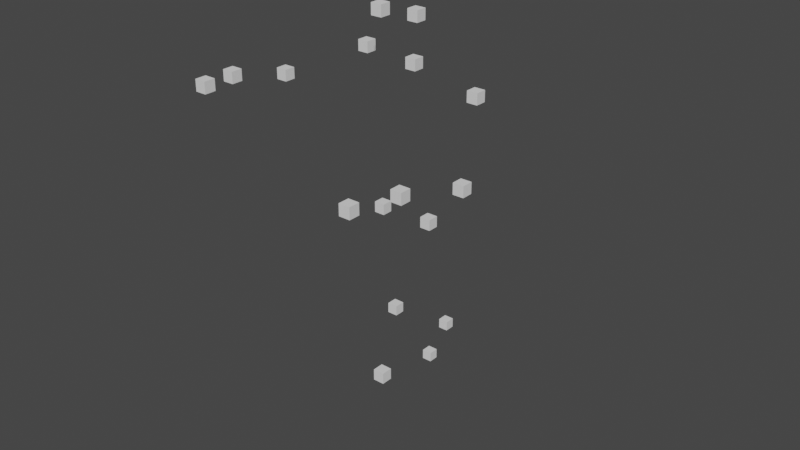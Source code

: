 # Source: attack_zombie_2.blend  (saved by Blender 3.2.14; exported with 4.5.12 LTS)
import bpy
from mathutils import Matrix  # noqa: F401  (used for matrix-valued properties, if any)

bpy.ops.wm.read_factory_settings(use_empty=True)
scene = bpy.context.scene
scene.name = 'Scene'

# ---- collections
col_collection = bpy.data.collections.new('Collection'); scene.collection.children.link(col_collection)
col_points = bpy.data.collections.new('points'); scene.collection.children.link(col_points)

# ---- world
world_world = bpy.data.worlds.new('World'); scene.world = world_world
world_world.use_nodes = True; world_world.node_tree.nodes.clear()
_N = world_world.node_tree.nodes; _L = world_world.node_tree.links
n0 = _N.new('ShaderNodeOutputWorld'); n0.name = 'World Output'; n0.location = (300, 300)
n1 = _N.new('ShaderNodeBackground'); n1.name = 'Background'; n1.location = (10, 300)
n1.inputs[0].default_value = (0.05088, 0.05088, 0.05088, 1.0)
_L.new(n1.outputs[0], n0.inputs[0])
n0.is_active_output = True
world_world.color = (0.05088, 0.05088, 0.05088)
world_world.use_sun_shadow = False
world_world.sun_shadow_jitter_overblur = 0.0

# ---- meshes
me_cube_001 = bpy.data.meshes.new('Cube.001')
me_cube_001.from_pydata([(-1.0, -1.0, -1.0), (-1.0, -1.0, 1.0), (-1.0, 1.0, -1.0), (-1.0, 1.0, 1.0), (1.0, -1.0, -1.0), (1.0, -1.0, 1.0), (1.0, 1.0, -1.0), (1.0, 1.0, 1.0)], [], [(0, 1, 3, 2), (2, 3, 7, 6), (6, 7, 5, 4), (4, 5, 1, 0), (2, 6, 4, 0), (7, 3, 1, 5)])
_uv = me_cube_001.uv_layers.new(name='UVMap')
_uv.uv.foreach_set('vector', [0.375, 0.0, 0.625, 0.0, 0.625, 0.25, 0.375, 0.25, 0.375, 0.25, 0.625, 0.25, 0.625, 0.5, 0.375, 0.5, 0.375, 0.5, 0.625, 0.5, 0.625, 0.75, 0.375, 0.75, 0.375, 0.75, 0.625, 0.75, 0.625, 1.0, 0.375, 1.0, 0.125, 0.5, 0.375, 0.5, 0.375, 0.75, 0.125, 0.75, 0.625, 0.5, 0.875, 0.5, 0.875, 0.75, 0.625, 0.75])
me_cube_001.update()
me_cube_002 = bpy.data.meshes.new('Cube.002')
me_cube_002.from_pydata([(-1.0, -1.0, -1.0), (-1.0, -1.0, 1.0), (-1.0, 1.0, -1.0), (-1.0, 1.0, 1.0), (1.0, -1.0, -1.0), (1.0, -1.0, 1.0), (1.0, 1.0, -1.0), (1.0, 1.0, 1.0)], [], [(0, 1, 3, 2), (2, 3, 7, 6), (6, 7, 5, 4), (4, 5, 1, 0), (2, 6, 4, 0), (7, 3, 1, 5)])
_uv = me_cube_002.uv_layers.new(name='UVMap')
_uv.uv.foreach_set('vector', [0.375, 0.0, 0.625, 0.0, 0.625, 0.25, 0.375, 0.25, 0.375, 0.25, 0.625, 0.25, 0.625, 0.5, 0.375, 0.5, 0.375, 0.5, 0.625, 0.5, 0.625, 0.75, 0.375, 0.75, 0.375, 0.75, 0.625, 0.75, 0.625, 1.0, 0.375, 1.0, 0.125, 0.5, 0.375, 0.5, 0.375, 0.75, 0.125, 0.75, 0.625, 0.5, 0.875, 0.5, 0.875, 0.75, 0.625, 0.75])
me_cube_002.update()
me_cube_003 = bpy.data.meshes.new('Cube.003')
me_cube_003.from_pydata([(-1.0, -1.0, -1.0), (-1.0, -1.0, 1.0), (-1.0, 1.0, -1.0), (-1.0, 1.0, 1.0), (1.0, -1.0, -1.0), (1.0, -1.0, 1.0), (1.0, 1.0, -1.0), (1.0, 1.0, 1.0)], [], [(0, 1, 3, 2), (2, 3, 7, 6), (6, 7, 5, 4), (4, 5, 1, 0), (2, 6, 4, 0), (7, 3, 1, 5)])
_uv = me_cube_003.uv_layers.new(name='UVMap')
_uv.uv.foreach_set('vector', [0.375, 0.0, 0.625, 0.0, 0.625, 0.25, 0.375, 0.25, 0.375, 0.25, 0.625, 0.25, 0.625, 0.5, 0.375, 0.5, 0.375, 0.5, 0.625, 0.5, 0.625, 0.75, 0.375, 0.75, 0.375, 0.75, 0.625, 0.75, 0.625, 1.0, 0.375, 1.0, 0.125, 0.5, 0.375, 0.5, 0.375, 0.75, 0.125, 0.75, 0.625, 0.5, 0.875, 0.5, 0.875, 0.75, 0.625, 0.75])
me_cube_003.update()
me_cube_004 = bpy.data.meshes.new('Cube.004')
me_cube_004.from_pydata([(-1.0, -1.0, -1.0), (-1.0, -1.0, 1.0), (-1.0, 1.0, -1.0), (-1.0, 1.0, 1.0), (1.0, -1.0, -1.0), (1.0, -1.0, 1.0), (1.0, 1.0, -1.0), (1.0, 1.0, 1.0)], [], [(0, 1, 3, 2), (2, 3, 7, 6), (6, 7, 5, 4), (4, 5, 1, 0), (2, 6, 4, 0), (7, 3, 1, 5)])
_uv = me_cube_004.uv_layers.new(name='UVMap')
_uv.uv.foreach_set('vector', [0.375, 0.0, 0.625, 0.0, 0.625, 0.25, 0.375, 0.25, 0.375, 0.25, 0.625, 0.25, 0.625, 0.5, 0.375, 0.5, 0.375, 0.5, 0.625, 0.5, 0.625, 0.75, 0.375, 0.75, 0.375, 0.75, 0.625, 0.75, 0.625, 1.0, 0.375, 1.0, 0.125, 0.5, 0.375, 0.5, 0.375, 0.75, 0.125, 0.75, 0.625, 0.5, 0.875, 0.5, 0.875, 0.75, 0.625, 0.75])
me_cube_004.update()
me_cube_005 = bpy.data.meshes.new('Cube.005')
me_cube_005.from_pydata([(-1.0, -1.0, -1.0), (-1.0, -1.0, 1.0), (-1.0, 1.0, -1.0), (-1.0, 1.0, 1.0), (1.0, -1.0, -1.0), (1.0, -1.0, 1.0), (1.0, 1.0, -1.0), (1.0, 1.0, 1.0)], [], [(0, 1, 3, 2), (2, 3, 7, 6), (6, 7, 5, 4), (4, 5, 1, 0), (2, 6, 4, 0), (7, 3, 1, 5)])
_uv = me_cube_005.uv_layers.new(name='UVMap')
_uv.uv.foreach_set('vector', [0.375, 0.0, 0.625, 0.0, 0.625, 0.25, 0.375, 0.25, 0.375, 0.25, 0.625, 0.25, 0.625, 0.5, 0.375, 0.5, 0.375, 0.5, 0.625, 0.5, 0.625, 0.75, 0.375, 0.75, 0.375, 0.75, 0.625, 0.75, 0.625, 1.0, 0.375, 1.0, 0.125, 0.5, 0.375, 0.5, 0.375, 0.75, 0.125, 0.75, 0.625, 0.5, 0.875, 0.5, 0.875, 0.75, 0.625, 0.75])
me_cube_005.update()
me_cube_006 = bpy.data.meshes.new('Cube.006')
me_cube_006.from_pydata([(-1.0, -1.0, -1.0), (-1.0, -1.0, 1.0), (-1.0, 1.0, -1.0), (-1.0, 1.0, 1.0), (1.0, -1.0, -1.0), (1.0, -1.0, 1.0), (1.0, 1.0, -1.0), (1.0, 1.0, 1.0)], [], [(0, 1, 3, 2), (2, 3, 7, 6), (6, 7, 5, 4), (4, 5, 1, 0), (2, 6, 4, 0), (7, 3, 1, 5)])
_uv = me_cube_006.uv_layers.new(name='UVMap')
_uv.uv.foreach_set('vector', [0.375, 0.0, 0.625, 0.0, 0.625, 0.25, 0.375, 0.25, 0.375, 0.25, 0.625, 0.25, 0.625, 0.5, 0.375, 0.5, 0.375, 0.5, 0.625, 0.5, 0.625, 0.75, 0.375, 0.75, 0.375, 0.75, 0.625, 0.75, 0.625, 1.0, 0.375, 1.0, 0.125, 0.5, 0.375, 0.5, 0.375, 0.75, 0.125, 0.75, 0.625, 0.5, 0.875, 0.5, 0.875, 0.75, 0.625, 0.75])
me_cube_006.update()
me_cube_008 = bpy.data.meshes.new('Cube.008')
me_cube_008.from_pydata([(-1.0, -1.0, -1.0), (-1.0, -1.0, 1.0), (-1.0, 1.0, -1.0), (-1.0, 1.0, 1.0), (1.0, -1.0, -1.0), (1.0, -1.0, 1.0), (1.0, 1.0, -1.0), (1.0, 1.0, 1.0)], [], [(0, 1, 3, 2), (2, 3, 7, 6), (6, 7, 5, 4), (4, 5, 1, 0), (2, 6, 4, 0), (7, 3, 1, 5)])
_uv = me_cube_008.uv_layers.new(name='UVMap')
_uv.uv.foreach_set('vector', [0.375, 0.0, 0.625, 0.0, 0.625, 0.25, 0.375, 0.25, 0.375, 0.25, 0.625, 0.25, 0.625, 0.5, 0.375, 0.5, 0.375, 0.5, 0.625, 0.5, 0.625, 0.75, 0.375, 0.75, 0.375, 0.75, 0.625, 0.75, 0.625, 1.0, 0.375, 1.0, 0.125, 0.5, 0.375, 0.5, 0.375, 0.75, 0.125, 0.75, 0.625, 0.5, 0.875, 0.5, 0.875, 0.75, 0.625, 0.75])
me_cube_008.update()
me_cube_009 = bpy.data.meshes.new('Cube.009')
me_cube_009.from_pydata([(-1.0, -1.0, -1.0), (-1.0, -1.0, 1.0), (-1.0, 1.0, -1.0), (-1.0, 1.0, 1.0), (1.0, -1.0, -1.0), (1.0, -1.0, 1.0), (1.0, 1.0, -1.0), (1.0, 1.0, 1.0)], [], [(0, 1, 3, 2), (2, 3, 7, 6), (6, 7, 5, 4), (4, 5, 1, 0), (2, 6, 4, 0), (7, 3, 1, 5)])
_uv = me_cube_009.uv_layers.new(name='UVMap')
_uv.uv.foreach_set('vector', [0.375, 0.0, 0.625, 0.0, 0.625, 0.25, 0.375, 0.25, 0.375, 0.25, 0.625, 0.25, 0.625, 0.5, 0.375, 0.5, 0.375, 0.5, 0.625, 0.5, 0.625, 0.75, 0.375, 0.75, 0.375, 0.75, 0.625, 0.75, 0.625, 1.0, 0.375, 1.0, 0.125, 0.5, 0.375, 0.5, 0.375, 0.75, 0.125, 0.75, 0.625, 0.5, 0.875, 0.5, 0.875, 0.75, 0.625, 0.75])
me_cube_009.update()
me_cube_010 = bpy.data.meshes.new('Cube.010')
me_cube_010.from_pydata([(-1.0, -1.0, -1.0), (-1.0, -1.0, 1.0), (-1.0, 1.0, -1.0), (-1.0, 1.0, 1.0), (1.0, -1.0, -1.0), (1.0, -1.0, 1.0), (1.0, 1.0, -1.0), (1.0, 1.0, 1.0)], [], [(0, 1, 3, 2), (2, 3, 7, 6), (6, 7, 5, 4), (4, 5, 1, 0), (2, 6, 4, 0), (7, 3, 1, 5)])
_uv = me_cube_010.uv_layers.new(name='UVMap')
_uv.uv.foreach_set('vector', [0.375, 0.0, 0.625, 0.0, 0.625, 0.25, 0.375, 0.25, 0.375, 0.25, 0.625, 0.25, 0.625, 0.5, 0.375, 0.5, 0.375, 0.5, 0.625, 0.5, 0.625, 0.75, 0.375, 0.75, 0.375, 0.75, 0.625, 0.75, 0.625, 1.0, 0.375, 1.0, 0.125, 0.5, 0.375, 0.5, 0.375, 0.75, 0.125, 0.75, 0.625, 0.5, 0.875, 0.5, 0.875, 0.75, 0.625, 0.75])
me_cube_010.update()
me_cube_011 = bpy.data.meshes.new('Cube.011')
me_cube_011.from_pydata([(-1.0, -1.0, -1.0), (-1.0, -1.0, 1.0), (-1.0, 1.0, -1.0), (-1.0, 1.0, 1.0), (1.0, -1.0, -1.0), (1.0, -1.0, 1.0), (1.0, 1.0, -1.0), (1.0, 1.0, 1.0)], [], [(0, 1, 3, 2), (2, 3, 7, 6), (6, 7, 5, 4), (4, 5, 1, 0), (2, 6, 4, 0), (7, 3, 1, 5)])
_uv = me_cube_011.uv_layers.new(name='UVMap')
_uv.uv.foreach_set('vector', [0.375, 0.0, 0.625, 0.0, 0.625, 0.25, 0.375, 0.25, 0.375, 0.25, 0.625, 0.25, 0.625, 0.5, 0.375, 0.5, 0.375, 0.5, 0.625, 0.5, 0.625, 0.75, 0.375, 0.75, 0.375, 0.75, 0.625, 0.75, 0.625, 1.0, 0.375, 1.0, 0.125, 0.5, 0.375, 0.5, 0.375, 0.75, 0.125, 0.75, 0.625, 0.5, 0.875, 0.5, 0.875, 0.75, 0.625, 0.75])
me_cube_011.update()
me_cube_012 = bpy.data.meshes.new('Cube.012')
me_cube_012.from_pydata([(-1.0, -1.0, -1.0), (-1.0, -1.0, 1.0), (-1.0, 1.0, -1.0), (-1.0, 1.0, 1.0), (1.0, -1.0, -1.0), (1.0, -1.0, 1.0), (1.0, 1.0, -1.0), (1.0, 1.0, 1.0)], [], [(0, 1, 3, 2), (2, 3, 7, 6), (6, 7, 5, 4), (4, 5, 1, 0), (2, 6, 4, 0), (7, 3, 1, 5)])
_uv = me_cube_012.uv_layers.new(name='UVMap')
_uv.uv.foreach_set('vector', [0.375, 0.0, 0.625, 0.0, 0.625, 0.25, 0.375, 0.25, 0.375, 0.25, 0.625, 0.25, 0.625, 0.5, 0.375, 0.5, 0.375, 0.5, 0.625, 0.5, 0.625, 0.75, 0.375, 0.75, 0.375, 0.75, 0.625, 0.75, 0.625, 1.0, 0.375, 1.0, 0.125, 0.5, 0.375, 0.5, 0.375, 0.75, 0.125, 0.75, 0.625, 0.5, 0.875, 0.5, 0.875, 0.75, 0.625, 0.75])
me_cube_012.update()
me_cube_013 = bpy.data.meshes.new('Cube.013')
me_cube_013.from_pydata([(-1.0, -1.0, -1.0), (-1.0, -1.0, 1.0), (-1.0, 1.0, -1.0), (-1.0, 1.0, 1.0), (1.0, -1.0, -1.0), (1.0, -1.0, 1.0), (1.0, 1.0, -1.0), (1.0, 1.0, 1.0)], [], [(0, 1, 3, 2), (2, 3, 7, 6), (6, 7, 5, 4), (4, 5, 1, 0), (2, 6, 4, 0), (7, 3, 1, 5)])
_uv = me_cube_013.uv_layers.new(name='UVMap')
_uv.uv.foreach_set('vector', [0.375, 0.0, 0.625, 0.0, 0.625, 0.25, 0.375, 0.25, 0.375, 0.25, 0.625, 0.25, 0.625, 0.5, 0.375, 0.5, 0.375, 0.5, 0.625, 0.5, 0.625, 0.75, 0.375, 0.75, 0.375, 0.75, 0.625, 0.75, 0.625, 1.0, 0.375, 1.0, 0.125, 0.5, 0.375, 0.5, 0.375, 0.75, 0.125, 0.75, 0.625, 0.5, 0.875, 0.5, 0.875, 0.75, 0.625, 0.75])
me_cube_013.update()
me_cube_014 = bpy.data.meshes.new('Cube.014')
me_cube_014.from_pydata([(-1.0, -1.0, -1.0), (-1.0, -1.0, 1.0), (-1.0, 1.0, -1.0), (-1.0, 1.0, 1.0), (1.0, -1.0, -1.0), (1.0, -1.0, 1.0), (1.0, 1.0, -1.0), (1.0, 1.0, 1.0)], [], [(0, 1, 3, 2), (2, 3, 7, 6), (6, 7, 5, 4), (4, 5, 1, 0), (2, 6, 4, 0), (7, 3, 1, 5)])
_uv = me_cube_014.uv_layers.new(name='UVMap')
_uv.uv.foreach_set('vector', [0.375, 0.0, 0.625, 0.0, 0.625, 0.25, 0.375, 0.25, 0.375, 0.25, 0.625, 0.25, 0.625, 0.5, 0.375, 0.5, 0.375, 0.5, 0.625, 0.5, 0.625, 0.75, 0.375, 0.75, 0.375, 0.75, 0.625, 0.75, 0.625, 1.0, 0.375, 1.0, 0.125, 0.5, 0.375, 0.5, 0.375, 0.75, 0.125, 0.75, 0.625, 0.5, 0.875, 0.5, 0.875, 0.75, 0.625, 0.75])
me_cube_014.update()
me_cube_015 = bpy.data.meshes.new('Cube.015')
me_cube_015.from_pydata([(-1.0, -1.0, -1.0), (-1.0, -1.0, 1.0), (-1.0, 1.0, -1.0), (-1.0, 1.0, 1.0), (1.0, -1.0, -1.0), (1.0, -1.0, 1.0), (1.0, 1.0, -1.0), (1.0, 1.0, 1.0)], [], [(0, 1, 3, 2), (2, 3, 7, 6), (6, 7, 5, 4), (4, 5, 1, 0), (2, 6, 4, 0), (7, 3, 1, 5)])
_uv = me_cube_015.uv_layers.new(name='UVMap')
_uv.uv.foreach_set('vector', [0.375, 0.0, 0.625, 0.0, 0.625, 0.25, 0.375, 0.25, 0.375, 0.25, 0.625, 0.25, 0.625, 0.5, 0.375, 0.5, 0.375, 0.5, 0.625, 0.5, 0.625, 0.75, 0.375, 0.75, 0.375, 0.75, 0.625, 0.75, 0.625, 1.0, 0.375, 1.0, 0.125, 0.5, 0.375, 0.5, 0.375, 0.75, 0.125, 0.75, 0.625, 0.5, 0.875, 0.5, 0.875, 0.75, 0.625, 0.75])
me_cube_015.update()
me_cube_016 = bpy.data.meshes.new('Cube.016')
me_cube_016.from_pydata([(-1.0, -1.0, -1.0), (-1.0, -1.0, 1.0), (-1.0, 1.0, -1.0), (-1.0, 1.0, 1.0), (1.0, -1.0, -1.0), (1.0, -1.0, 1.0), (1.0, 1.0, -1.0), (1.0, 1.0, 1.0)], [], [(0, 1, 3, 2), (2, 3, 7, 6), (6, 7, 5, 4), (4, 5, 1, 0), (2, 6, 4, 0), (7, 3, 1, 5)])
_uv = me_cube_016.uv_layers.new(name='UVMap')
_uv.uv.foreach_set('vector', [0.375, 0.0, 0.625, 0.0, 0.625, 0.25, 0.375, 0.25, 0.375, 0.25, 0.625, 0.25, 0.625, 0.5, 0.375, 0.5, 0.375, 0.5, 0.625, 0.5, 0.625, 0.75, 0.375, 0.75, 0.375, 0.75, 0.625, 0.75, 0.625, 1.0, 0.375, 1.0, 0.125, 0.5, 0.375, 0.5, 0.375, 0.75, 0.125, 0.75, 0.625, 0.5, 0.875, 0.5, 0.875, 0.75, 0.625, 0.75])
me_cube_016.update()
me_cube_017 = bpy.data.meshes.new('Cube.017')
me_cube_017.from_pydata([(-1.0, -1.0, -1.0), (-1.0, -1.0, 1.0), (-1.0, 1.0, -1.0), (-1.0, 1.0, 1.0), (1.0, -1.0, -1.0), (1.0, -1.0, 1.0), (1.0, 1.0, -1.0), (1.0, 1.0, 1.0)], [], [(0, 1, 3, 2), (2, 3, 7, 6), (6, 7, 5, 4), (4, 5, 1, 0), (2, 6, 4, 0), (7, 3, 1, 5)])
_uv = me_cube_017.uv_layers.new(name='UVMap')
_uv.uv.foreach_set('vector', [0.375, 0.0, 0.625, 0.0, 0.625, 0.25, 0.375, 0.25, 0.375, 0.25, 0.625, 0.25, 0.625, 0.5, 0.375, 0.5, 0.375, 0.5, 0.625, 0.5, 0.625, 0.75, 0.375, 0.75, 0.375, 0.75, 0.625, 0.75, 0.625, 1.0, 0.375, 1.0, 0.125, 0.5, 0.375, 0.5, 0.375, 0.75, 0.125, 0.75, 0.625, 0.5, 0.875, 0.5, 0.875, 0.75, 0.625, 0.75])
me_cube_017.update()
me_cube_018 = bpy.data.meshes.new('Cube.018')
me_cube_018.from_pydata([(-1.0, -1.0, -1.0), (-1.0, -1.0, 1.0), (-1.0, 1.0, -1.0), (-1.0, 1.0, 1.0), (1.0, -1.0, -1.0), (1.0, -1.0, 1.0), (1.0, 1.0, -1.0), (1.0, 1.0, 1.0)], [], [(0, 1, 3, 2), (2, 3, 7, 6), (6, 7, 5, 4), (4, 5, 1, 0), (2, 6, 4, 0), (7, 3, 1, 5)])
_uv = me_cube_018.uv_layers.new(name='UVMap')
_uv.uv.foreach_set('vector', [0.375, 0.0, 0.625, 0.0, 0.625, 0.25, 0.375, 0.25, 0.375, 0.25, 0.625, 0.25, 0.625, 0.5, 0.375, 0.5, 0.375, 0.5, 0.625, 0.5, 0.625, 0.75, 0.375, 0.75, 0.375, 0.75, 0.625, 0.75, 0.625, 1.0, 0.375, 1.0, 0.125, 0.5, 0.375, 0.5, 0.375, 0.75, 0.125, 0.75, 0.625, 0.5, 0.875, 0.5, 0.875, 0.75, 0.625, 0.75])
me_cube_018.update()
me_cube_019 = bpy.data.meshes.new('Cube.019')
me_cube_019.from_pydata([(-1.0, -1.0, -1.0), (-1.0, -1.0, 1.0), (-1.0, 1.0, -1.0), (-1.0, 1.0, 1.0), (1.0, -1.0, -1.0), (1.0, -1.0, 1.0), (1.0, 1.0, -1.0), (1.0, 1.0, 1.0)], [], [(0, 1, 3, 2), (2, 3, 7, 6), (6, 7, 5, 4), (4, 5, 1, 0), (2, 6, 4, 0), (7, 3, 1, 5)])
_uv = me_cube_019.uv_layers.new(name='UVMap')
_uv.uv.foreach_set('vector', [0.375, 0.0, 0.625, 0.0, 0.625, 0.25, 0.375, 0.25, 0.375, 0.25, 0.625, 0.25, 0.625, 0.5, 0.375, 0.5, 0.375, 0.5, 0.625, 0.5, 0.625, 0.75, 0.375, 0.75, 0.375, 0.75, 0.625, 0.75, 0.625, 1.0, 0.375, 1.0, 0.125, 0.5, 0.375, 0.5, 0.375, 0.75, 0.125, 0.75, 0.625, 0.5, 0.875, 0.5, 0.875, 0.75, 0.625, 0.75])
me_cube_019.update()
me_cube_020 = bpy.data.meshes.new('Cube.020')
me_cube_020.from_pydata([(-1.0, -1.0, -1.0), (-1.0, -1.0, 1.0), (-1.0, 1.0, -1.0), (-1.0, 1.0, 1.0), (1.0, -1.0, -1.0), (1.0, -1.0, 1.0), (1.0, 1.0, -1.0), (1.0, 1.0, 1.0)], [], [(0, 1, 3, 2), (2, 3, 7, 6), (6, 7, 5, 4), (4, 5, 1, 0), (2, 6, 4, 0), (7, 3, 1, 5)])
_uv = me_cube_020.uv_layers.new(name='UVMap')
_uv.uv.foreach_set('vector', [0.375, 0.0, 0.625, 0.0, 0.625, 0.25, 0.375, 0.25, 0.375, 0.25, 0.625, 0.25, 0.625, 0.5, 0.375, 0.5, 0.375, 0.5, 0.625, 0.5, 0.625, 0.75, 0.375, 0.75, 0.375, 0.75, 0.625, 0.75, 0.625, 1.0, 0.375, 1.0, 0.125, 0.5, 0.375, 0.5, 0.375, 0.75, 0.125, 0.75, 0.625, 0.5, 0.875, 0.5, 0.875, 0.75, 0.625, 0.75])
me_cube_020.update()
me_cube_021 = bpy.data.meshes.new('Cube.021')
me_cube_021.from_pydata([(-1.0, -1.0, -1.0), (-1.0, -1.0, 1.0), (-1.0, 1.0, -1.0), (-1.0, 1.0, 1.0), (1.0, -1.0, -1.0), (1.0, -1.0, 1.0), (1.0, 1.0, -1.0), (1.0, 1.0, 1.0)], [], [(0, 1, 3, 2), (2, 3, 7, 6), (6, 7, 5, 4), (4, 5, 1, 0), (2, 6, 4, 0), (7, 3, 1, 5)])
_uv = me_cube_021.uv_layers.new(name='UVMap')
_uv.uv.foreach_set('vector', [0.375, 0.0, 0.625, 0.0, 0.625, 0.25, 0.375, 0.25, 0.375, 0.25, 0.625, 0.25, 0.625, 0.5, 0.375, 0.5, 0.375, 0.5, 0.625, 0.5, 0.625, 0.75, 0.375, 0.75, 0.375, 0.75, 0.625, 0.75, 0.625, 1.0, 0.375, 1.0, 0.125, 0.5, 0.375, 0.5, 0.375, 0.75, 0.125, 0.75, 0.625, 0.5, 0.875, 0.5, 0.875, 0.75, 0.625, 0.75])
me_cube_021.update()
arm_metarig = bpy.data.armatures.new('metarig')  # bones are not reproduced

# ---- objects
ob_metarig = bpy.data.objects.new('metarig', arm_metarig)
ob_fl2 = bpy.data.objects.new('fl2', me_cube_001)
ob_fl1 = bpy.data.objects.new('fl1', me_cube_002)
ob_fr1 = bpy.data.objects.new('fr1', me_cube_003)
ob_fl3 = bpy.data.objects.new('fl3', me_cube_004)
ob_fl0 = bpy.data.objects.new('fl0', me_cube_005)
ob_fr0 = bpy.data.objects.new('fr0', me_cube_006)
ob_hl0 = bpy.data.objects.new('hl0', me_cube_008)
ob_hr1 = bpy.data.objects.new('hr1', me_cube_009)
ob_hl1 = bpy.data.objects.new('hl1', me_cube_010)
ob_hr2 = bpy.data.objects.new('hr2', me_cube_011)
ob_hr0 = bpy.data.objects.new('hr0', me_cube_012)
ob_hr3 = bpy.data.objects.new('hr3', me_cube_013)
ob_hl2 = bpy.data.objects.new('hl2', me_cube_014)
ob_hl3 = bpy.data.objects.new('hl3', me_cube_015)
ob_h2 = bpy.data.objects.new('h2', me_cube_016)
ob_h1 = bpy.data.objects.new('h1', me_cube_017)
ob_h0 = bpy.data.objects.new('h0', me_cube_018)
ob_h3 = bpy.data.objects.new('h3', me_cube_019)
ob_fr3 = bpy.data.objects.new('fr3', me_cube_020)
ob_fr2 = bpy.data.objects.new('fr2', me_cube_021)

# ---- transforms, parenting, visibility, modifiers, constraints
ob_metarig.location = (0.0, -0.004794, -0.01822)
ob_fl2.location = (0.21, -0.1815, 0.08251)
ob_fl2.scale = (0.02, 0.02, 0.02)
ob_fl1.location = (0.1531, -0.3064, 0.5226)
ob_fl1.scale = (0.02, 0.02, 0.02)
ob_fr1.location = (-0.171, 0.1487, 0.4442)
ob_fr1.scale = (0.02, 0.02, 0.02)
ob_fl3.location = (0.2274, -0.3162, 0.02258)
ob_fl3.scale = (0.02, 0.02, 0.02)
ob_fl0.location = (0.09947, 2.141e-08, 0.9554)
ob_fl0.scale = (0.02, 0.02, 0.02)
ob_fr0.location = (-0.1026, 2.322e-08, 0.9503)
ob_fr0.scale = (0.02, 0.02, 0.02)
ob_hl0.location = (0.2736, 0.006758, 1.445)
ob_hl0.scale = (0.02, 0.02, 0.02)
ob_hr1.location = (-0.3558, -0.1925, 1.433)
ob_hr1.scale = (0.02, 0.02, 0.02)
ob_hl1.location = (0.3781, -0.1941, 1.235)
ob_hl1.scale = (0.02, 0.02, 0.02)
ob_hr2.location = (-0.331, -0.4446, 1.5)
ob_hr2.scale = (0.02, 0.02, 0.02)
ob_hr0.location = (-0.1673, 4.274e-05, 1.521)
ob_hr0.scale = (0.02, 0.02, 0.02)
ob_hr3.location = (-0.2803, -0.5978, 1.522)
ob_hr3.scale = (0.02, 0.02, 0.02)
ob_hl2.location = (0.3468, -0.4461, 1.295)
ob_hl2.scale = (0.02, 0.02, 0.02)
ob_hl3.location = (0.2998, -0.6108, 1.298)
ob_hl3.scale = (0.02, 0.02, 0.02)
ob_h2.location = (0.0492, -0.02931, 1.842)
ob_h2.scale = (0.02, 0.02, 0.02)
ob_h1.location = (0.05339, -0.01605, 1.669)
ob_h1.scale = (0.02, 0.02, 0.02)
ob_h0.location = (0.03633, -0.004488, 1.505)
ob_h0.scale = (0.02, 0.02, 0.02)
ob_h3.location = (0.0492, -0.1815, 1.723)
ob_h3.scale = (0.02, 0.02, 0.02)
ob_fr3.location = (-0.2156, 0.4208, 0.07412)
ob_fr3.scale = (0.02, 0.02, 0.02)
ob_fr2.location = (-0.2111, 0.5216, 0.1776)
ob_fr2.scale = (0.02, 0.02, 0.02)

# ---- collection membership
col_collection.objects.link(ob_metarig)
col_points.objects.link(ob_fl2)
col_points.objects.link(ob_fl1)
col_points.objects.link(ob_fr1)
col_points.objects.link(ob_fl3)
col_points.objects.link(ob_fl0)
col_points.objects.link(ob_fr0)
col_points.objects.link(ob_hl0)
col_points.objects.link(ob_hr1)
col_points.objects.link(ob_hl1)
col_points.objects.link(ob_hr2)
col_points.objects.link(ob_hr0)
col_points.objects.link(ob_hr3)
col_points.objects.link(ob_hl2)
col_points.objects.link(ob_hl3)
col_points.objects.link(ob_h2)
col_points.objects.link(ob_h1)
col_points.objects.link(ob_h0)
col_points.objects.link(ob_h3)
col_points.objects.link(ob_fr3)
col_points.objects.link(ob_fr2)

# ---- scene / render settings (as saved in the file)
scene.frame_start = 1; scene.frame_end = 40; scene.frame_set(39)
scene.render.engine = 'BLENDER_EEVEE_NEXT'
scene.cycles.sampling_pattern = 'TABULATED_SOBOL'
scene.cycles.use_light_tree = False
scene.view_settings.view_transform = 'Filmic'
bpy.context.view_layer.update()

# ---- added for rendering (the .blend has no active camera and no usable light): camera, sun
cam_auto = bpy.data.cameras.new('AutoCamera')
cam_auto.lens = 50.0
cam_auto.sensor_width = 36.0
cam_auto.clip_end = 1000.0
ob_auto_camera = bpy.data.objects.new('AutoCamera', cam_auto)
scene.collection.objects.link(ob_auto_camera)
ob_auto_camera.location = (2.16698, -2.6316, 2.65673)
ob_auto_camera.rotation_euler = (1.09748, -7.21219e-08, 0.694738)
scene.camera = ob_auto_camera
light_auto_sun = bpy.data.lights.new('AutoSun', 'SUN')
light_auto_sun.energy = 3.0
light_auto_sun.angle = 0.0523599
ob_auto_sun = bpy.data.objects.new('AutoSun', light_auto_sun)
scene.collection.objects.link(ob_auto_sun)
ob_auto_sun.rotation_euler = (0.872665, 0.174533, 0.523599)
bpy.context.view_layer.update()
